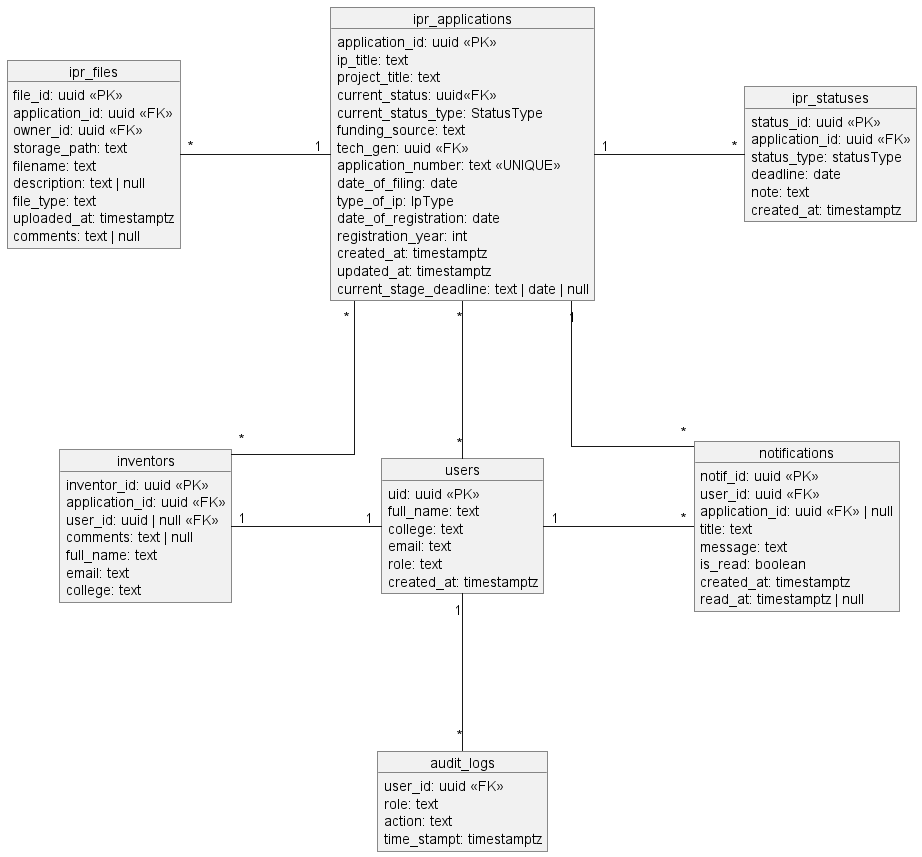

The diagram above was rendered by PlantUML. Its source (embedded in the PNG):
@startuml

hide circle
skinparam objectAttributeIconSize 0
skinparam linetype ortho
skinparam NodeSep 150
skinparam RankSep 140



object "users" as users {
  uid: uuid <<PK>>
  full_name: text
  college: text
  email: text
  role: text
  created_at: timestamptz
}
'
object "ipr_applications" as applications {
  application_id: uuid <<PK>>
  ip_title: text
  project_title: text
  current_status: uuid<<FK>>
  ' for easy access of type (cached)
  current_status_type: StatusType 
  funding_source: text
  tech_gen: uuid <<FK>>
  application_number: text <<UNIQUE>>
  date_of_filing: date
  type_of_ip: IpType
  date_of_registration: date
  registration_year: int
  created_at: timestamptz
  updated_at: timestamptz
  current_stage_deadline: text | date | null
}

object "notifications" as notifs{
  notif_id: uuid <<PK>>
  user_id: uuid <<FK>>
  application_id: uuid <<FK>> | null
  title: text
  message: text
  is_read: boolean
  created_at: timestamptz
  read_at: timestamptz | null
}

object "ipr_statuses" as statuses {
  status_id: uuid <<PK>>
  application_id: uuid <<FK>>
  status_type: statusType
  deadline: date
  note: text
  created_at: timestamptz
}

object "ipr_files" as files {
  file_id: uuid <<PK>>
  application_id: uuid <<FK>>
  owner_id: uuid <<FK>>
  storage_path: text
  filename: text
  description: text | null
  file_type: text
  uploaded_at: timestamptz
  comments: text | null
}

object "inventors" as inv {
  inventor_id: uuid <<PK>>
  application_id: uuid <<FK>>
  user_id: uuid | null <<FK>>
  comments: text | null
  full_name: text
  email: text
  college: text
}

object "audit_logs"  as aud{
  user_id: uuid <<FK>>
  role: text
  action: text
  time_stampt: timestamptz
}

applications "1" -left- "*" files
users "*" -up- "*" applications
applications "1" -right- "*" statuses
applications "*" -- "*" inv
applications "1" -- "*" notifs
users "1" -right- "*" notifs
inv "1" -right- "1" users
users "1" -down- "*" aud

@enduml